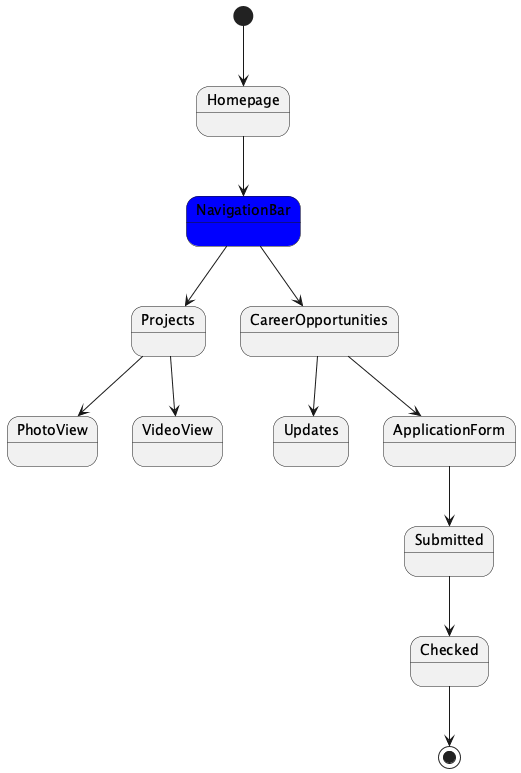

The diagram above was rendered by PlantUML. Its source (embedded in the PNG):
@startuml
!define PLANTUML_CMD #blue
!define ARROW #8000FF

state Homepage
Homepage --> :NavigationBar:PLANTUML_CMD

NavigationBar --> Projects
NavigationBar --> CareerOpportunities

[*] --> Homepage

state Projects
Projects --> PhotoView
Projects --> VideoView

state CareerOpportunities
CareerOpportunities --> Updates
CareerOpportunities --> ApplicationForm

ApplicationForm --> Submitted
Submitted --> Checked
Checked --> [*]
@enduml